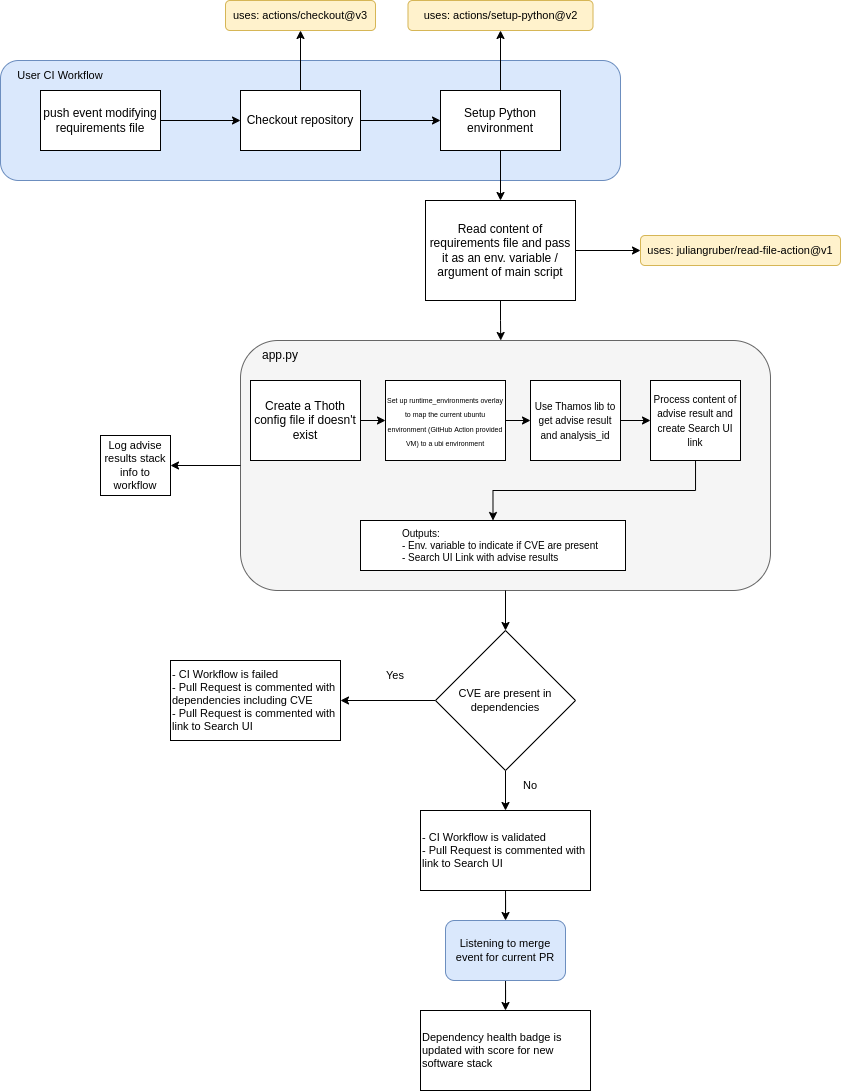

The diagram above was exported from draw.io. Its source (the exported page's mxGraphModel, read from the mxfile embedded in the PNG):
<mxGraphModel dx="1422" dy="1898" grid="1" gridSize="10" guides="1" tooltips="1" connect="1" arrows="1" fold="1" page="1" pageScale="1" pageWidth="850" pageHeight="1100" math="0" shadow="0">
  <root>
    <mxCell id="0" />
    <mxCell id="1" parent="0" />
    <mxCell id="-_oFiR42r-pohQnXJLoC-30" value="" style="rounded=1;whiteSpace=wrap;html=1;fontSize=11;strokeColor=#6c8ebf;fillColor=#dae8fc;" vertex="1" parent="1">
      <mxGeometry x="40" y="-30" width="620" height="120" as="geometry" />
    </mxCell>
    <mxCell id="-_oFiR42r-pohQnXJLoC-10" style="edgeStyle=orthogonalEdgeStyle;rounded=0;orthogonalLoop=1;jettySize=auto;html=1;entryX=0;entryY=0.5;entryDx=0;entryDy=0;" edge="1" parent="1" source="-_oFiR42r-pohQnXJLoC-1" target="-_oFiR42r-pohQnXJLoC-4">
      <mxGeometry relative="1" as="geometry" />
    </mxCell>
    <mxCell id="-_oFiR42r-pohQnXJLoC-41" style="edgeStyle=orthogonalEdgeStyle;rounded=0;orthogonalLoop=1;jettySize=auto;html=1;entryX=0.5;entryY=1;entryDx=0;entryDy=0;fontSize=11;" edge="1" parent="1" source="-_oFiR42r-pohQnXJLoC-1" target="-_oFiR42r-pohQnXJLoC-40">
      <mxGeometry relative="1" as="geometry" />
    </mxCell>
    <mxCell id="-_oFiR42r-pohQnXJLoC-1" value="Checkout repository" style="rounded=0;whiteSpace=wrap;html=1;" vertex="1" parent="1">
      <mxGeometry x="280" width="120" height="60" as="geometry" />
    </mxCell>
    <mxCell id="-_oFiR42r-pohQnXJLoC-16" style="edgeStyle=orthogonalEdgeStyle;rounded=0;orthogonalLoop=1;jettySize=auto;html=1;entryX=0.491;entryY=0;entryDx=0;entryDy=0;entryPerimeter=0;" edge="1" parent="1" source="-_oFiR42r-pohQnXJLoC-2" target="-_oFiR42r-pohQnXJLoC-13">
      <mxGeometry relative="1" as="geometry" />
    </mxCell>
    <mxCell id="-_oFiR42r-pohQnXJLoC-52" style="edgeStyle=orthogonalEdgeStyle;rounded=0;orthogonalLoop=1;jettySize=auto;html=1;entryX=0;entryY=0.5;entryDx=0;entryDy=0;fontSize=11;" edge="1" parent="1" source="-_oFiR42r-pohQnXJLoC-2" target="-_oFiR42r-pohQnXJLoC-51">
      <mxGeometry relative="1" as="geometry" />
    </mxCell>
    <mxCell id="-_oFiR42r-pohQnXJLoC-2" value="Read content of requirements file and pass it as an env. variable / argument of main script" style="rounded=0;whiteSpace=wrap;html=1;" vertex="1" parent="1">
      <mxGeometry x="465" y="110" width="150" height="100" as="geometry" />
    </mxCell>
    <mxCell id="-_oFiR42r-pohQnXJLoC-9" style="edgeStyle=orthogonalEdgeStyle;rounded=0;orthogonalLoop=1;jettySize=auto;html=1;entryX=0;entryY=0.5;entryDx=0;entryDy=0;" edge="1" parent="1" source="-_oFiR42r-pohQnXJLoC-3" target="-_oFiR42r-pohQnXJLoC-1">
      <mxGeometry relative="1" as="geometry" />
    </mxCell>
    <mxCell id="-_oFiR42r-pohQnXJLoC-3" value="push event modifying requirements file" style="rounded=0;whiteSpace=wrap;html=1;" vertex="1" parent="1">
      <mxGeometry x="80" width="120" height="60" as="geometry" />
    </mxCell>
    <mxCell id="-_oFiR42r-pohQnXJLoC-11" style="edgeStyle=orthogonalEdgeStyle;rounded=0;orthogonalLoop=1;jettySize=auto;html=1;" edge="1" parent="1" source="-_oFiR42r-pohQnXJLoC-4" target="-_oFiR42r-pohQnXJLoC-2">
      <mxGeometry relative="1" as="geometry" />
    </mxCell>
    <mxCell id="-_oFiR42r-pohQnXJLoC-43" style="edgeStyle=orthogonalEdgeStyle;rounded=0;orthogonalLoop=1;jettySize=auto;html=1;entryX=0.5;entryY=1;entryDx=0;entryDy=0;fontSize=11;" edge="1" parent="1" source="-_oFiR42r-pohQnXJLoC-4" target="-_oFiR42r-pohQnXJLoC-42">
      <mxGeometry relative="1" as="geometry" />
    </mxCell>
    <mxCell id="-_oFiR42r-pohQnXJLoC-4" value="Setup Python environment" style="rounded=0;whiteSpace=wrap;html=1;" vertex="1" parent="1">
      <mxGeometry x="480" width="120" height="60" as="geometry" />
    </mxCell>
    <mxCell id="-_oFiR42r-pohQnXJLoC-15" value="" style="group" vertex="1" connectable="0" parent="1">
      <mxGeometry x="350" y="250" width="530" height="250" as="geometry" />
    </mxCell>
    <mxCell id="-_oFiR42r-pohQnXJLoC-13" value="" style="rounded=1;whiteSpace=wrap;html=1;align=left;fillColor=#f5f5f5;strokeColor=#666666;fontColor=#333333;" vertex="1" parent="-_oFiR42r-pohQnXJLoC-15">
      <mxGeometry x="-70" width="530" height="250" as="geometry" />
    </mxCell>
    <mxCell id="-_oFiR42r-pohQnXJLoC-18" style="edgeStyle=orthogonalEdgeStyle;rounded=0;orthogonalLoop=1;jettySize=auto;html=1;fontSize=10;" edge="1" parent="-_oFiR42r-pohQnXJLoC-15" source="-_oFiR42r-pohQnXJLoC-12" target="-_oFiR42r-pohQnXJLoC-17">
      <mxGeometry relative="1" as="geometry" />
    </mxCell>
    <mxCell id="-_oFiR42r-pohQnXJLoC-12" value="Create a Thoth config file if doesn't exist" style="rounded=0;whiteSpace=wrap;html=1;" vertex="1" parent="-_oFiR42r-pohQnXJLoC-15">
      <mxGeometry x="-60" y="40" width="110" height="80" as="geometry" />
    </mxCell>
    <mxCell id="-_oFiR42r-pohQnXJLoC-20" style="edgeStyle=orthogonalEdgeStyle;rounded=0;orthogonalLoop=1;jettySize=auto;html=1;entryX=0;entryY=0.5;entryDx=0;entryDy=0;fontSize=10;" edge="1" parent="-_oFiR42r-pohQnXJLoC-15" source="-_oFiR42r-pohQnXJLoC-17" target="-_oFiR42r-pohQnXJLoC-19">
      <mxGeometry relative="1" as="geometry" />
    </mxCell>
    <mxCell id="-_oFiR42r-pohQnXJLoC-17" value="&lt;font style=&quot;font-size: 7px;&quot;&gt;Set up runtime_environments overlay to map the current ubuntu environment (GitHub Action provided VM) to a ubi environment&lt;/font&gt;" style="rounded=0;whiteSpace=wrap;html=1;" vertex="1" parent="-_oFiR42r-pohQnXJLoC-15">
      <mxGeometry x="75" y="40" width="120" height="80" as="geometry" />
    </mxCell>
    <mxCell id="-_oFiR42r-pohQnXJLoC-14" value="app.py" style="text;html=1;strokeColor=none;fillColor=none;align=center;verticalAlign=middle;whiteSpace=wrap;rounded=0;" vertex="1" parent="-_oFiR42r-pohQnXJLoC-15">
      <mxGeometry x="-60" width="60" height="30" as="geometry" />
    </mxCell>
    <mxCell id="-_oFiR42r-pohQnXJLoC-24" style="edgeStyle=orthogonalEdgeStyle;rounded=0;orthogonalLoop=1;jettySize=auto;html=1;entryX=0;entryY=0.5;entryDx=0;entryDy=0;fontSize=7;" edge="1" parent="-_oFiR42r-pohQnXJLoC-15" source="-_oFiR42r-pohQnXJLoC-19" target="-_oFiR42r-pohQnXJLoC-23">
      <mxGeometry relative="1" as="geometry" />
    </mxCell>
    <mxCell id="-_oFiR42r-pohQnXJLoC-19" value="&lt;font style=&quot;font-size: 10px;&quot;&gt;Use Thamos lib to get advise result and analysis_id&lt;/font&gt;" style="rounded=0;whiteSpace=wrap;html=1;" vertex="1" parent="-_oFiR42r-pohQnXJLoC-15">
      <mxGeometry x="220" y="40" width="90" height="80" as="geometry" />
    </mxCell>
    <mxCell id="-_oFiR42r-pohQnXJLoC-29" style="edgeStyle=orthogonalEdgeStyle;rounded=0;orthogonalLoop=1;jettySize=auto;html=1;entryX=0.5;entryY=0;entryDx=0;entryDy=0;fontSize=11;" edge="1" parent="-_oFiR42r-pohQnXJLoC-15" source="-_oFiR42r-pohQnXJLoC-23" target="-_oFiR42r-pohQnXJLoC-21">
      <mxGeometry relative="1" as="geometry">
        <Array as="points">
          <mxPoint x="385" y="150" />
          <mxPoint x="183" y="150" />
        </Array>
      </mxGeometry>
    </mxCell>
    <mxCell id="-_oFiR42r-pohQnXJLoC-23" value="&lt;span style=&quot;font-size: 10px;&quot;&gt;Process content of advise result and create Search UI link&lt;/span&gt;" style="rounded=0;whiteSpace=wrap;html=1;" vertex="1" parent="-_oFiR42r-pohQnXJLoC-15">
      <mxGeometry x="340" y="40" width="90" height="80" as="geometry" />
    </mxCell>
    <mxCell id="-_oFiR42r-pohQnXJLoC-21" value="&lt;blockquote style=&quot;margin: 0 0 0 40px; border: none; padding: 0px;&quot;&gt;Outputs:&amp;nbsp;&lt;br&gt; - Env. variable to indicate if CVE are present&lt;br&gt;- Search UI Link with advise results&lt;/blockquote&gt;" style="text;html=1;align=left;verticalAlign=middle;whiteSpace=wrap;rounded=0;fontSize=10;strokeColor=default;fillColor=default;" vertex="1" parent="-_oFiR42r-pohQnXJLoC-15">
      <mxGeometry x="50" y="180" width="265" height="50" as="geometry" />
    </mxCell>
    <mxCell id="-_oFiR42r-pohQnXJLoC-25" value="&lt;font style=&quot;font-size: 11px;&quot;&gt;Log advise results stack info to workflow&lt;/font&gt;" style="text;html=1;align=center;verticalAlign=middle;whiteSpace=wrap;rounded=0;fontSize=7;strokeColor=default;fillColor=default;" vertex="1" parent="1">
      <mxGeometry x="140" y="345" width="70" height="60" as="geometry" />
    </mxCell>
    <mxCell id="-_oFiR42r-pohQnXJLoC-26" style="edgeStyle=orthogonalEdgeStyle;rounded=0;orthogonalLoop=1;jettySize=auto;html=1;entryX=1;entryY=0.5;entryDx=0;entryDy=0;fontSize=11;" edge="1" parent="1" source="-_oFiR42r-pohQnXJLoC-13" target="-_oFiR42r-pohQnXJLoC-25">
      <mxGeometry relative="1" as="geometry" />
    </mxCell>
    <mxCell id="-_oFiR42r-pohQnXJLoC-31" value="User CI Workflow" style="text;html=1;strokeColor=none;fillColor=none;align=center;verticalAlign=middle;whiteSpace=wrap;rounded=0;fontSize=11;" vertex="1" parent="1">
      <mxGeometry x="40" y="-30" width="120" height="30" as="geometry" />
    </mxCell>
    <mxCell id="-_oFiR42r-pohQnXJLoC-35" style="edgeStyle=orthogonalEdgeStyle;rounded=0;orthogonalLoop=1;jettySize=auto;html=1;fontSize=11;" edge="1" parent="1" source="-_oFiR42r-pohQnXJLoC-32" target="-_oFiR42r-pohQnXJLoC-34">
      <mxGeometry relative="1" as="geometry" />
    </mxCell>
    <mxCell id="-_oFiR42r-pohQnXJLoC-39" style="edgeStyle=orthogonalEdgeStyle;rounded=0;orthogonalLoop=1;jettySize=auto;html=1;fontSize=11;" edge="1" parent="1" source="-_oFiR42r-pohQnXJLoC-32" target="-_oFiR42r-pohQnXJLoC-38">
      <mxGeometry relative="1" as="geometry" />
    </mxCell>
    <mxCell id="-_oFiR42r-pohQnXJLoC-32" value="CVE are present in dependencies" style="rhombus;whiteSpace=wrap;html=1;fontSize=11;strokeColor=default;fillColor=default;" vertex="1" parent="1">
      <mxGeometry x="475" y="540" width="140" height="140" as="geometry" />
    </mxCell>
    <mxCell id="-_oFiR42r-pohQnXJLoC-33" style="edgeStyle=orthogonalEdgeStyle;rounded=0;orthogonalLoop=1;jettySize=auto;html=1;fontSize=11;" edge="1" parent="1" source="-_oFiR42r-pohQnXJLoC-13" target="-_oFiR42r-pohQnXJLoC-32">
      <mxGeometry relative="1" as="geometry" />
    </mxCell>
    <mxCell id="-_oFiR42r-pohQnXJLoC-48" style="edgeStyle=orthogonalEdgeStyle;rounded=0;orthogonalLoop=1;jettySize=auto;html=1;fontSize=11;" edge="1" parent="1" source="-_oFiR42r-pohQnXJLoC-34" target="-_oFiR42r-pohQnXJLoC-47">
      <mxGeometry relative="1" as="geometry" />
    </mxCell>
    <mxCell id="-_oFiR42r-pohQnXJLoC-34" value="- CI Workflow is validated&lt;br&gt;- Pull Request is commented with link to Search UI" style="rounded=0;whiteSpace=wrap;html=1;fontSize=11;strokeColor=default;fillColor=default;align=left;" vertex="1" parent="1">
      <mxGeometry x="460" y="720" width="170" height="80" as="geometry" />
    </mxCell>
    <mxCell id="-_oFiR42r-pohQnXJLoC-36" value="No" style="text;html=1;strokeColor=none;fillColor=none;align=center;verticalAlign=middle;whiteSpace=wrap;rounded=0;fontSize=11;" vertex="1" parent="1">
      <mxGeometry x="540" y="680" width="60" height="30" as="geometry" />
    </mxCell>
    <mxCell id="-_oFiR42r-pohQnXJLoC-37" value="Yes" style="text;html=1;strokeColor=none;fillColor=none;align=center;verticalAlign=middle;whiteSpace=wrap;rounded=0;fontSize=11;" vertex="1" parent="1">
      <mxGeometry x="405" y="570" width="60" height="30" as="geometry" />
    </mxCell>
    <mxCell id="-_oFiR42r-pohQnXJLoC-38" value="- CI Workflow is failed&lt;br&gt;- Pull Request is commented with dependencies including CVE&lt;br&gt;- Pull Request is commented with link to Search UI" style="rounded=0;whiteSpace=wrap;html=1;fontSize=11;strokeColor=default;fillColor=default;align=left;" vertex="1" parent="1">
      <mxGeometry x="210" y="570" width="170" height="80" as="geometry" />
    </mxCell>
    <mxCell id="-_oFiR42r-pohQnXJLoC-40" value="uses: actions/checkout@v3" style="rounded=1;whiteSpace=wrap;html=1;fontSize=11;strokeColor=#d6b656;fillColor=#fff2cc;align=center;" vertex="1" parent="1">
      <mxGeometry x="265" y="-90" width="150" height="30" as="geometry" />
    </mxCell>
    <mxCell id="-_oFiR42r-pohQnXJLoC-42" value="uses: actions/setup-python@v2" style="rounded=1;whiteSpace=wrap;html=1;fontSize=11;strokeColor=#d6b656;fillColor=#fff2cc;align=center;" vertex="1" parent="1">
      <mxGeometry x="447.5" y="-90" width="185" height="30" as="geometry" />
    </mxCell>
    <mxCell id="-_oFiR42r-pohQnXJLoC-45" value="Dependency health badge is updated with score for new software stack" style="rounded=0;whiteSpace=wrap;html=1;fontSize=11;strokeColor=default;fillColor=default;align=left;" vertex="1" parent="1">
      <mxGeometry x="460" y="920" width="170" height="80" as="geometry" />
    </mxCell>
    <mxCell id="-_oFiR42r-pohQnXJLoC-49" style="edgeStyle=orthogonalEdgeStyle;rounded=0;orthogonalLoop=1;jettySize=auto;html=1;entryX=0.5;entryY=0;entryDx=0;entryDy=0;fontSize=11;" edge="1" parent="1" source="-_oFiR42r-pohQnXJLoC-47" target="-_oFiR42r-pohQnXJLoC-45">
      <mxGeometry relative="1" as="geometry" />
    </mxCell>
    <mxCell id="-_oFiR42r-pohQnXJLoC-47" value="Listening to merge event for current PR" style="rounded=1;whiteSpace=wrap;html=1;fontSize=11;strokeColor=#6c8ebf;fillColor=#dae8fc;" vertex="1" parent="1">
      <mxGeometry x="485" y="830" width="120" height="60" as="geometry" />
    </mxCell>
    <mxCell id="-_oFiR42r-pohQnXJLoC-51" value="uses: juliangruber/read-file-action@v1" style="rounded=1;whiteSpace=wrap;html=1;fontSize=11;strokeColor=#d6b656;fillColor=#fff2cc;align=center;" vertex="1" parent="1">
      <mxGeometry x="680" y="145" width="200" height="30" as="geometry" />
    </mxCell>
  </root>
</mxGraphModel>